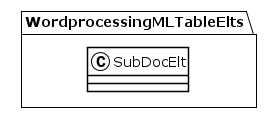

The diagram above was rendered by PlantUML. Its source (embedded in the PNG):
@startuml
!theme plain
package WordprocessingMLTableElts {
class SubDocElt {
}
}
@enduml